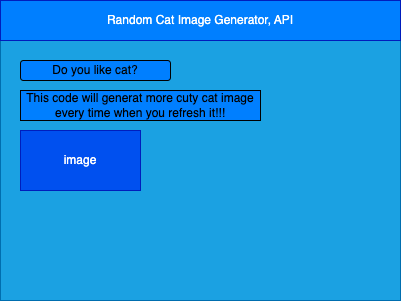

The diagram above was exported from draw.io. Its source (the exported page's mxGraphModel, read from the mxfile embedded in the PNG):
<mxGraphModel dx="1121" dy="751" grid="1" gridSize="10" guides="1" tooltips="1" connect="1" arrows="1" fold="1" page="1" pageScale="1" pageWidth="850" pageHeight="1100" math="0" shadow="0">
  <root>
    <mxCell id="0" />
    <mxCell id="1" parent="0" />
    <mxCell id="2" value="" style="rounded=0;whiteSpace=wrap;html=1;fillColor=#1ba1e2;fontColor=#ffffff;strokeColor=#006EAF;" parent="1" vertex="1">
      <mxGeometry x="90" y="70" width="400" height="300" as="geometry" />
    </mxCell>
    <mxCell id="3" value="Random Cat Image Generator, API" style="rounded=0;whiteSpace=wrap;html=1;fillColor=#007FFF;fontColor=#ffffff;strokeColor=#001DBC;" parent="1" vertex="1">
      <mxGeometry x="90" y="70" width="400" height="40" as="geometry" />
    </mxCell>
    <mxCell id="7" value="image" style="rounded=0;whiteSpace=wrap;html=1;fillColor=#0050ef;fontColor=#ffffff;strokeColor=#001DBC;" parent="1" vertex="1">
      <mxGeometry x="110" y="200" width="120" height="60" as="geometry" />
    </mxCell>
    <mxCell id="8" value="This code will generat more cuty cat image every time when you refresh it!!!" style="rounded=0;whiteSpace=wrap;html=1;fillColor=#007FFF;" parent="1" vertex="1">
      <mxGeometry x="110" y="160" width="240" height="30" as="geometry" />
    </mxCell>
    <mxCell id="11" value="Do you like cat?" style="rounded=1;whiteSpace=wrap;html=1;fillColor=#007FFF;" parent="1" vertex="1">
      <mxGeometry x="110" y="130" width="150" height="20" as="geometry" />
    </mxCell>
  </root>
</mxGraphModel>